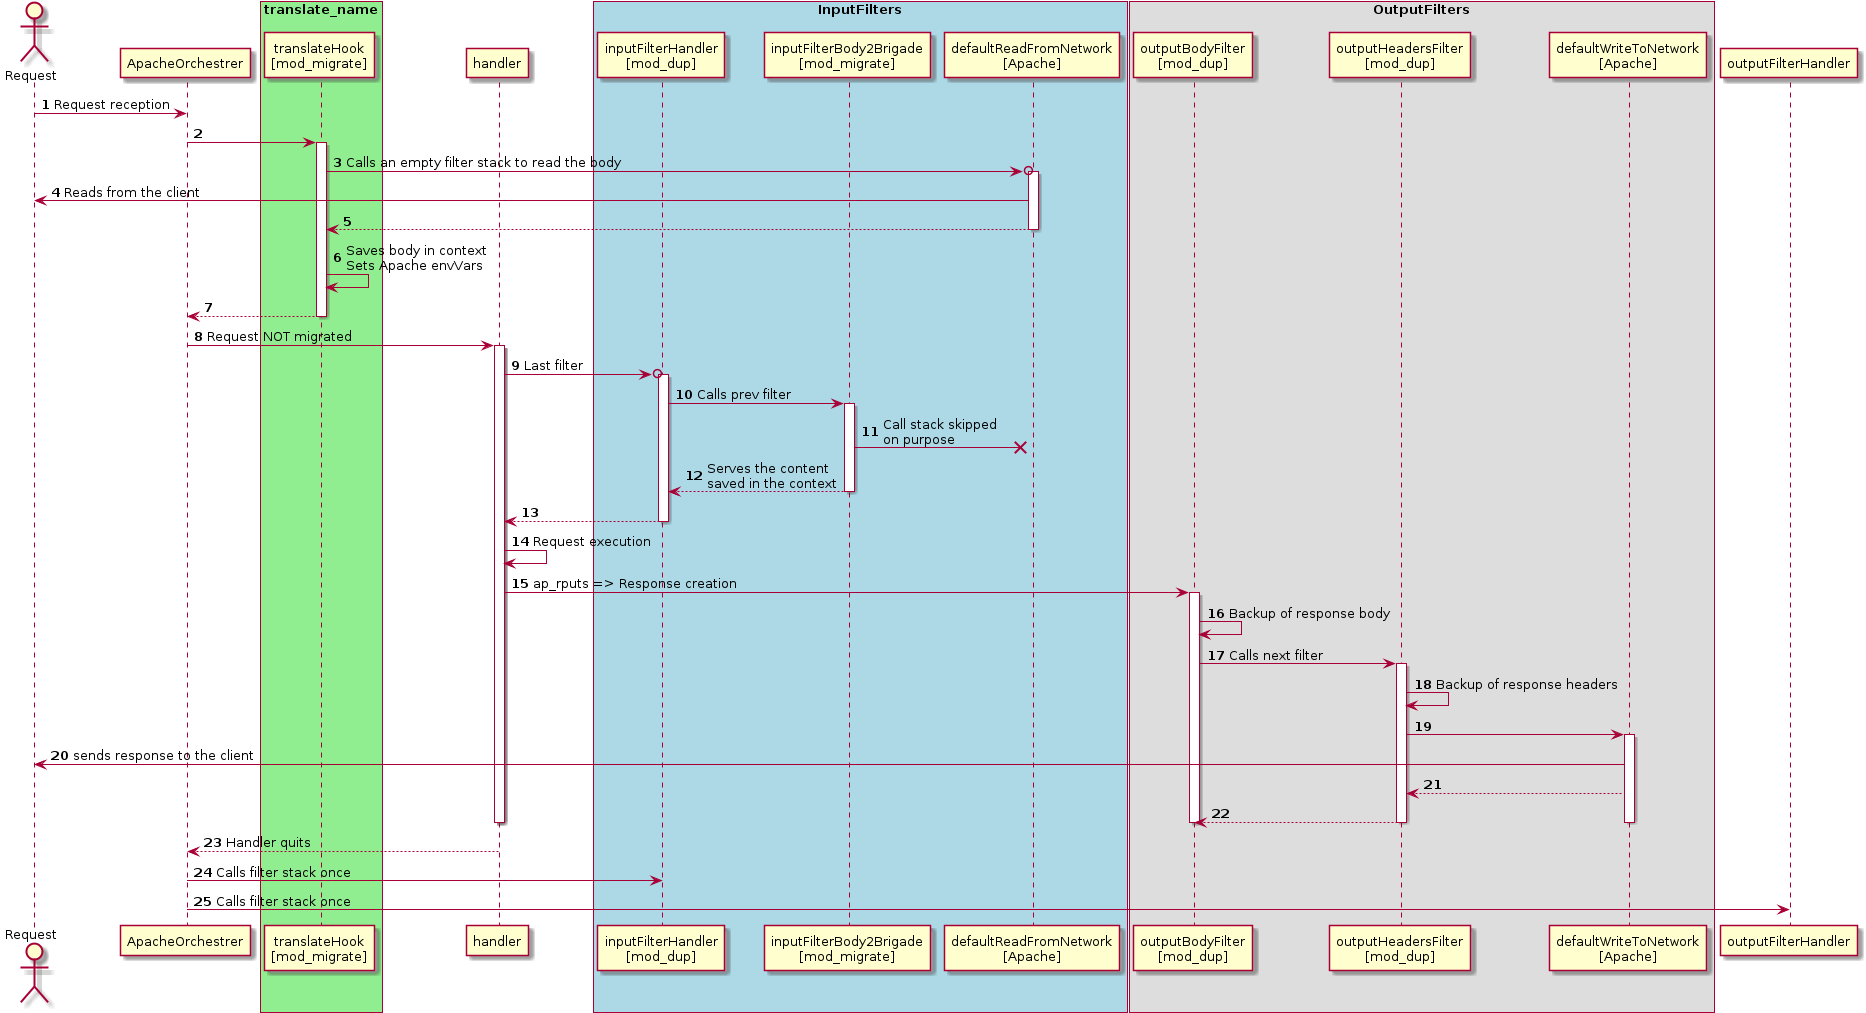

The diagram above was rendered by PlantUML. Its source (embedded in the PNG):
@startuml
autonumber
actor Request

participant ApacheOrchestrer


box "translate_name" #LightGreen
  participant "translateHook\n[mod_migrate]" as translateHook
end box

participant handler


box "InputFilters" #LightBlue
  participant "inputFilterHandler\n[mod_dup]" as inputFilterHandler
  participant "inputFilterBody2Brigade\n[mod_migrate]" as inputFilterBody2Brigade
  participant "defaultReadFromNetwork\n[Apache]" as defaultReadFromNetwork
end box

box "OutputFilters" #LightRed
  participant "outputBodyFilter\n[mod_dup]" as outputBodyFilter
  participant "outputHeadersFilter\n[mod_dup]" as outputHeadersFilter
  participant "defaultWriteToNetwork\n[Apache]" as defaultWriteToNetwork
end box

Request -> ApacheOrchestrer : Request reception
ApacheOrchestrer -> translateHook
activate translateHook
translateHook ->o defaultReadFromNetwork : Calls an empty filter stack to read the body
activate defaultReadFromNetwork
defaultReadFromNetwork -> Request : Reads from the client
defaultReadFromNetwork --> translateHook
deactivate defaultReadFromNetwork

translateHook -> translateHook : Saves body in context\nSets Apache envVars
translateHook --> ApacheOrchestrer
deactivate translateHook

ApacheOrchestrer -> handler : Request NOT migrated
activate handler
handler ->o inputFilterHandler : Last filter
activate inputFilterHandler
inputFilterHandler -> inputFilterBody2Brigade : Calls prev filter

activate inputFilterBody2Brigade
inputFilterBody2Brigade ->X defaultReadFromNetwork : Call stack skipped\non purpose


inputFilterBody2Brigade --> inputFilterHandler : Serves the content\nsaved in the context
deactivate inputFilterBody2Brigade


inputFilterHandler --> handler
deactivate inputFilterHandler

handler -> handler : Request execution

handler -> outputBodyFilter : ap_rputs => Response creation
activate outputBodyFilter
outputBodyFilter -> outputBodyFilter : Backup of response body
outputBodyFilter -> outputHeadersFilter : Calls next filter
activate outputHeadersFilter
outputHeadersFilter -> outputHeadersFilter : Backup of response headers
outputHeadersFilter -> defaultWriteToNetwork
activate defaultWriteToNetwork
defaultWriteToNetwork -> Request : sends response to the client
defaultWriteToNetwork --> outputHeadersFilter
outputHeadersFilter --> outputBodyFilter
deactivate defaultWriteToNetwork

deactivate outputHeadersFilter
deactivate outputBodyFilter
deactivate handler

handler --> ApacheOrchestrer : Handler quits

ApacheOrchestrer -> inputFilterHandler : Calls filter stack once
ApacheOrchestrer -> outputFilterHandler : Calls filter stack once

@enduml